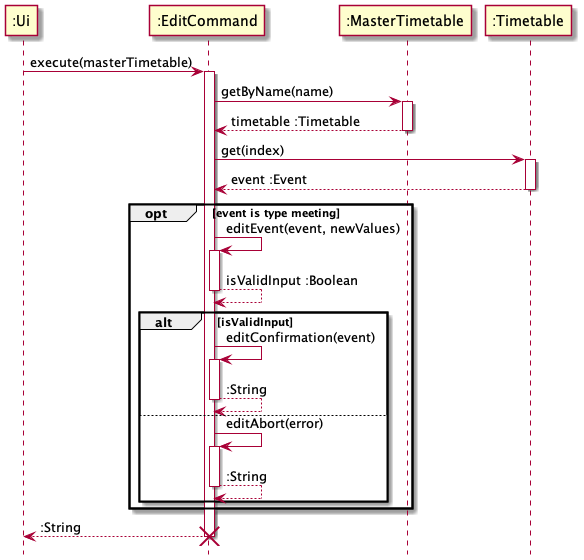

The diagram above was rendered by PlantUML. Its source (embedded in the PNG):
@startuml
hide footbox

participant ":Ui" as Ui
participant ":EditCommand" as Command
participant ":MasterTimetable" as Master
participant ":Timetable" as Timetable

Ui -> Command : execute(masterTimetable)
activate Command

Command ->  Master : getByName(name)
activate Master
Command <-- Master : timetable :Timetable
deactivate Master

Command -> Timetable : get(index)
activate Timetable
Command <-- Timetable : event :Event
deactivate Timetable

opt event is type meeting
Command -> Command : editEvent(event, newValues)
activate Command
Command --> Command : isValidInput :Boolean
deactivate Command

alt isValidInput
Command -> Command : editConfirmation(event)
activate Command
Command --> Command : :String
deactivate Command

else
Command -> Command : editAbort(error)
activate Command
Command --> Command : :String
deactivate Command
end

end
Ui <-- Command : :String
deactivate Command
destroy Command

@enduml